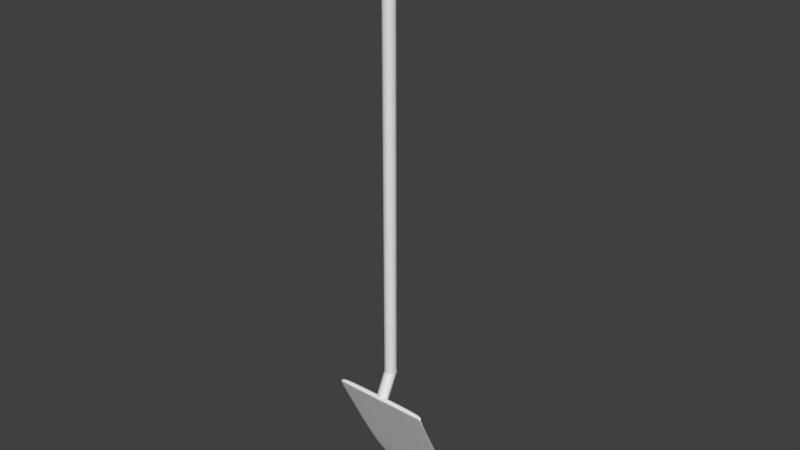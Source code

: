 # Source: shovel.blend  (saved by Blender 2.79.0; exported with 4.5.12 LTS)
import bpy
from mathutils import Matrix  # noqa: F401  (used for matrix-valued properties, if any)

bpy.ops.wm.read_factory_settings(use_empty=True)
scene = bpy.context.scene
scene.name = 'Scene'

# ---- collections
col_collection_1 = bpy.data.collections.new('Collection 1'); scene.collection.children.link(col_collection_1)

# ---- world
world_world = bpy.data.worlds.new('World'); scene.world = world_world
world_world.color = (0.05088, 0.05088, 0.05088)
world_world.use_sun_shadow = False
world_world.sun_shadow_jitter_overblur = 0.0
world_world.cycles.sampling_method = 'MANUAL'

# ---- meshes
me_cylinder_001 = bpy.data.meshes.new('Cylinder.001')
me_cylinder_001.from_pydata([(0.0, 0.2563, -1.313), (0.0, 0.947, 1.12), (0.1951, 0.2414, -1.309), (0.1951, 0.9288, 1.118), (0.3827, 0.1975, -1.295), (0.3827, 0.8749, 1.111), (0.5556, 0.1261, -1.273), (0.5556, 0.7874, 1.1), (0.7071, 0.03007, -1.243), (0.7071, 0.6696, 1.085), (0.8315, -0.08695, -1.207), (0.8315, 0.5261, 1.067), (0.9239, -0.2205, -1.166), (0.9239, 0.3624, 1.046), (0.9808, -0.3653, -1.121), (0.9808, 0.1847, 1.024), (1.0, -0.516, -1.075), (1.0, 8.661e-08, 1.0), (0.9808, -0.6666, -1.028), (0.9808, -0.1847, 0.9765), (0.9239, -0.8115, -0.9838), (0.9239, -0.3624, 0.9539), (0.8315, -0.945, -0.9426), (0.8315, -0.5261, 0.9331), (0.7071, -1.062, -0.9065), (0.7071, -0.6696, 0.9148), (0.5556, -1.158, -0.8768), (0.5556, -0.7874, 0.8998), (0.3827, -1.229, -0.8548), (0.3827, -0.8749, 0.8887), (0.1951, -1.273, -0.8413), (0.1951, -0.9288, 0.8818), (-3.258e-07, -1.288, -0.8367), (-3.258e-07, -0.947, 0.8795), (-0.1951, -1.273, -0.8413), (-0.1951, -0.9288, 0.8818), (-0.3827, -1.229, -0.8548), (-0.3827, -0.8749, 0.8887), (-0.5556, -1.158, -0.8768), (-0.5556, -0.7874, 0.8998), (-0.7071, -1.062, -0.9065), (-0.7071, -0.6696, 0.9148), (-0.8315, -0.945, -0.9426), (-0.8315, -0.5261, 0.9331), (-0.9239, -0.8115, -0.9838), (-0.9239, -0.3624, 0.9539), (-0.9808, -0.6666, -1.028), (-0.9808, -0.1847, 0.9765), (-1.0, -0.516, -1.075), (-1.0, 9.295e-07, 1.0), (-0.9808, -0.3653, -1.121), (-0.9808, 0.1847, 1.024), (-0.9239, -0.2205, -1.166), (-0.9239, 0.3624, 1.046), (-0.8315, -0.08695, -1.207), (-0.8315, 0.5261, 1.067), (-0.7071, 0.03008, -1.243), (-0.7071, 0.6696, 1.085), (-0.5556, 0.1261, -1.273), (-0.5556, 0.7874, 1.1), (-0.3827, 0.1975, -1.295), (-0.3827, 0.8749, 1.111), (-0.1951, 0.2414, -1.309), (-0.1951, 0.9288, 1.118)], [], [(0, 1, 3, 2), (2, 3, 5, 4), (4, 5, 7, 6), (6, 7, 9, 8), (8, 9, 11, 10), (10, 11, 13, 12), (12, 13, 15, 14), (14, 15, 17, 16), (16, 17, 19, 18), (18, 19, 21, 20), (20, 21, 23, 22), (22, 23, 25, 24), (24, 25, 27, 26), (26, 27, 29, 28), (28, 29, 31, 30), (30, 31, 33, 32), (32, 33, 35, 34), (34, 35, 37, 36), (36, 37, 39, 38), (38, 39, 41, 40), (40, 41, 43, 42), (42, 43, 45, 44), (44, 45, 47, 46), (46, 47, 49, 48), (48, 49, 51, 50), (50, 51, 53, 52), (52, 53, 55, 54), (54, 55, 57, 56), (56, 57, 59, 58), (58, 59, 61, 60), (3, 1, 63, 61, 59, 57, 55, 53, 51, 49, 47, 45, 43, 41, 39, 37, 35, 33, 31, 29, 27, 25, 23, 21, 19, 17, 15, 13, 11, 9, 7, 5), (60, 61, 63, 62), (62, 63, 1, 0), (0, 2, 4, 6, 8, 10, 12, 14, 16, 18, 20, 22, 24, 26, 28, 30, 32, 34, 36, 38, 40, 42, 44, 46, 48, 50, 52, 54, 56, 58, 60, 62)])
me_cylinder_001.use_remesh_preserve_volume = False
me_cylinder_001.use_remesh_preserve_attributes = False
me_cylinder_001.use_mirror_vertex_groups = False
me_cylinder_001.update()
me_cube_002 = bpy.data.meshes.new('Cube.002')
me_cube_002.from_pydata([(-0.7351, -0.71, 0.8675), (-0.7032, -0.7815, 0.9855), (-0.6615, 0.3264, 0.9843), (-0.7032, 0.375, 0.8459), (0.1875, 1.0, 0.8459), (0.1875, 0.875, 0.9855), (0.4974, 0.7639, 0.9843), (0.5157, 0.875, 0.8459), (0.7032, 0.375, 0.8459), (0.6615, 0.3264, 0.9843), (0.7032, -0.7815, 0.9855), (0.7351, -0.71, 0.8675), (0.7116, -2.817, 0.9286), (0.7032, -2.907, 0.9855), (0.6615, -5.313, 0.9843), (0.6615, -5.286, 0.9693), (0.1582, 0.2121, -0.9107), (0.4351, 0.0871, -0.9107), (0.3373, -0.8813, -1.07), (0.1231, -0.8119, -1.072), (-0.1875, 0.375, 0.9971), (-0.4974, 0.3264, 0.9945), (-0.5157, -0.7815, 0.9971), (-0.1875, -0.7815, 1.0), (-0.1817, -0.4131, -0.393), (-0.1875, -0.7085, 0.346), (-0.5241, -0.8935, 0.3674), (-0.4996, -0.6603, -0.3945), (0.6812, 0.2174, -0.3961), (0.7032, 0.375, 0.3459), (0.7116, -0.4695, 0.3676), (0.6812, -0.4581, -0.3958), (0.1817, 0.8424, -0.3961), (0.1875, 1.0, 0.3459), (0.5157, 0.875, 0.3459), (0.4996, 0.7174, -0.3961), (-0.6812, -0.4581, -0.3958), (-0.7116, -0.4695, 0.3676), (-0.7032, 0.375, 0.3459), (-0.6812, 0.2174, -0.3961), (-0.1875, -7.05, 0.9682), (-0.1875, -7.097, 0.9855), (-0.4974, -6.736, 0.9843), (-0.4974, -6.709, 0.9693), (-0.1875, -2.907, 1.0), (-0.5157, -2.907, 0.9971), (-0.4974, -5.313, 0.9945), (-0.1875, -5.471, 0.9971), (0.1875, -2.52, 0.8336), (0.5241, -2.675, 0.8568), (0.4974, -5.193, 0.9595), (0.1875, -5.238, 0.9574), (-0.7032, -2.907, 0.9855), (-0.7116, -2.817, 0.9286), (-0.6615, -5.286, 0.9693), (-0.6615, -5.313, 0.9843), (-0.5241, -2.675, 0.8568), (-0.1875, -2.52, 0.8336), (-0.1875, -5.238, 0.9574), (-0.4974, -5.193, 0.9595), (0.5157, -2.907, 0.9971), (0.1875, -2.907, 1.0), (0.1875, -5.471, 0.9971), (0.4974, -5.313, 0.9945), (0.4974, -6.709, 0.9693), (0.4974, -6.736, 0.9843), (0.1875, -7.097, 0.9855), (0.1875, -7.05, 0.9682), (-0.4996, 0.7174, -0.3961), (-0.5157, 0.875, 0.3459), (-0.1875, 1.0, 0.3459), (-0.1817, 0.8424, -0.3961), (0.4996, -0.6603, -0.3945), (0.5241, -0.8935, 0.3674), (0.1875, -0.7085, 0.346), (0.1817, -0.4131, -0.393), (0.4974, 0.3264, 0.9945), (0.1875, 0.375, 0.9971), (0.1875, -0.7815, 1.0), (0.5157, -0.7815, 0.9971), (-0.1582, -1.043, -0.9076), (-0.4351, -1.291, -0.9092), (-0.3373, -2.062, -1.068), (-0.1231, -1.91, -1.069), (-0.5157, 0.875, 0.8459), (-0.4974, 0.7639, 0.9843), (-0.1875, 0.875, 0.9855), (-0.1875, 1.0, 0.8459), (0.09962, -1.756, -1.098), (0.2845, -1.777, -1.092), (0.2845, -2.269, -1.091), (0.09962, -2.227, -1.096), (-0.2845, -1.777, -1.092), (-0.09962, -1.756, -1.098), (-0.09962, -2.227, -1.096), (-0.2845, -2.269, -1.091), (-0.4351, 0.0871, -0.9107), (-0.1582, 0.2121, -0.9107), (-0.1231, -0.8119, -1.072), (-0.3373, -0.8813, -1.07), (-0.5933, -1.088, -0.9104), (-0.5933, -0.4129, -0.9107), (-0.4486, -1.319, -1.07), (-0.4486, -1.885, -1.069), (0.5933, -0.4129, -0.9107), (0.5933, -1.088, -0.9104), (0.4486, -1.885, -1.069), (0.4486, -1.319, -1.07), (0.4351, -1.291, -0.9092), (0.1582, -1.043, -0.9076), (0.1231, -1.91, -1.069), (0.3373, -2.062, -1.068), (-0.7346, -0.7636, 0.9516), (-0.6928, -0.1138, 0.9852), (-0.6928, 0.3628, 0.9459), (-0.7346, -0.08374, 0.8513), (0.1875, 0.9688, 0.9462), (0.3588, 0.8472, 0.9852), (0.5111, 0.8472, 0.9459), (0.3633, 0.9688, 0.8459), (0.6928, 0.3628, 0.9459), (0.6928, -0.1138, 0.9852), (0.7346, -0.7636, 0.9516), (0.7346, -0.08374, 0.8513), (0.7287, -2.885, 0.9669), (0.6928, -4.181, 0.9852), (0.6824, -5.385, 0.9768), (0.6949, -4.133, 0.9586), (0.3065, 0.1808, -0.9107), (0.3865, -0.3914, -1.021), (0.2381, -0.8339, -1.071), (0.1406, -0.2803, -1.022), (-0.3588, 0.3628, 0.9964), (-0.5111, -0.1138, 0.9964), (-0.3633, -0.7815, 0.9993), (-0.1875, -0.1016, 0.9993), (-0.1861, -0.4081, -0.02181), (-0.3654, -0.8245, 0.351), (-0.5138, -0.6398, -0.01763), (-0.352, -0.5493, -0.3937), (0.6977, 0.3356, -0.02416), (0.7287, -0.02362, 0.3514), (0.6998, -0.3822, -0.0185), (0.7039, -0.139, -0.396), (0.1861, 0.9606, -0.02416), (0.3633, 0.9688, 0.3459), (0.5116, 0.8356, -0.02416), (0.352, 0.8112, -0.3961), (-0.6998, -0.3822, -0.0185), (-0.7287, -0.02362, 0.3514), (-0.6977, 0.3356, -0.02416), (-0.7039, -0.139, -0.396), (-0.1875, -7.289, 0.9768), (-0.3588, -7.007, 0.9852), (-0.5066, -6.91, 0.9768), (-0.3588, -6.97, 0.9685), (-0.3633, -2.907, 0.9993), (-0.5111, -4.181, 0.9964), (-0.3588, -5.432, 0.9964), (-0.1875, -4.22, 0.9993), (0.3654, -2.61, 0.8392), (0.5132, -4.0, 0.9327), (0.3588, -5.25, 0.9578), (0.1875, -3.879, 0.9253), (-0.7287, -2.885, 0.9669), (-0.6949, -4.133, 0.9586), (-0.6824, -5.385, 0.9768), (-0.6928, -4.181, 0.9852), (-0.3654, -2.61, 0.8392), (-0.1875, -3.879, 0.9253), (-0.3588, -5.25, 0.9578), (-0.5132, -4.0, 0.9327), (0.3633, -2.907, 0.9993), (0.1875, -4.22, 0.9993), (0.3588, -5.432, 0.9964), (0.5111, -4.181, 0.9964), (0.5066, -6.91, 0.9768), (0.3588, -7.007, 0.9852), (0.1875, -7.289, 0.9768), (0.3588, -6.97, 0.9685), (-0.5116, 0.8356, -0.02416), (-0.3633, 0.9688, 0.3459), (-0.1861, 0.9606, -0.02416), (-0.352, 0.8112, -0.3961), (0.5138, -0.6398, -0.01763), (0.3654, -0.8245, 0.351), (0.1861, -0.4081, -0.02181), (0.352, -0.5493, -0.3937), (0.3588, 0.3628, 0.9964), (0.1875, -0.1016, 0.9993), (0.3633, -0.7815, 0.9993), (0.5111, -0.1138, 0.9964), (-0.3065, -1.18, -0.9083), (-0.3865, -1.72, -1.02), (-0.2381, -2.018, -1.069), (-0.1406, -1.497, -1.019), (-0.5111, 0.8472, 0.9459), (-0.3588, 0.8472, 0.9852), (-0.1875, 0.9688, 0.9462), (-0.3633, 0.9688, 0.8459), (0.1957, -1.785, -1.096), (0.2829, -2.1, -1.095), (0.1957, -2.289, -1.095), (0.09669, -2.07, -1.1), (-0.1957, -1.785, -1.096), (-0.09669, -2.07, -1.1), (-0.1957, -2.289, -1.095), (-0.2829, -2.1, -1.095), (-0.3065, 0.1808, -0.9107), (-0.1406, -0.2803, -1.022), (-0.2381, -0.8339, -1.071), (-0.3865, -0.3914, -1.021), (-0.6131, -0.7693, -0.9107), (-0.5242, -0.8758, -1.021), (-0.4587, -1.649, -1.071), (-0.5242, -1.524, -1.021), (0.6131, -0.7693, -0.9107), (0.5242, -1.524, -1.021), (0.4587, -1.649, -1.071), (0.5242, -0.8758, -1.021), (0.3065, -1.18, -0.9083), (0.1406, -1.497, -1.019), (0.2381, -2.018, -1.069), (0.3865, -1.72, -1.02), (-0.6482, -0.01895, -0.7112), (-0.6482, -0.6945, -0.7109), (-0.7217, -1.592, 0.8935), (-0.7032, -1.704, 0.9855), (-0.6329, -0.7815, 0.9927), (-0.5997, 0.3021, 0.9907), (-0.6329, 0.6875, 0.3459), (-0.6131, 0.5299, -0.3961), (-0.1729, 0.606, -0.7112), (-0.4754, 0.481, -0.7112), (0.1875, 0.6875, 0.9927), (0.4883, 0.599, 0.9907), (0.6329, 0.6875, 0.3459), (0.6131, 0.5299, -0.3961), (0.6482, -0.6945, -0.7109), (0.6482, -0.01895, -0.7112), (0.5997, 0.3021, 0.9907), (0.6329, -0.7815, 0.9927), (0.6455, -0.8103, 0.3784), (0.6131, -0.659, -0.3953), (0.1729, -0.6494, -0.7081), (0.4754, -0.8967, -0.7096), (-0.1875, -1.704, 1.0), (-0.5157, -1.704, 0.9971), (-0.6131, -0.659, -0.3953), (-0.6455, -0.8103, 0.3784), (-0.5997, 0.599, 0.9838), (-0.6329, 0.6875, 0.8459), (0.5997, 0.599, 0.9838), (0.6329, 0.6875, 0.8459), (0.7032, -1.704, 0.9855), (0.7217, -1.592, 0.8935), (-0.1875, -1.388, 0.6509), (-0.5283, -1.534, 0.6842), (0.7032, 0.375, 0.6555), (0.7217, -0.6141, 0.6879), (0.1875, 1.0, 0.6555), (0.5157, 0.875, 0.6555), (-0.7217, -0.6141, 0.6879), (-0.7032, 0.375, 0.6555), (-0.5997, -6.178, 0.9698), (-0.5997, -6.199, 0.9838), (-0.1875, -6.487, 0.9927), (-0.4883, -6.199, 0.9907), (0.5997, -6.199, 0.9838), (0.5997, -6.178, 0.9698), (-0.1875, -6.371, 0.9613), (-0.4883, -6.136, 0.9631), (0.6329, -2.907, 0.9927), (0.5997, -5.234, 0.9907), (0.5997, -5.17, 0.9631), (0.6455, -2.737, 0.8866), (-0.6329, -2.907, 0.9927), (-0.5997, -5.234, 0.9907), (-0.5997, -5.17, 0.9631), (-0.6455, -2.737, 0.8866), (0.4754, 0.481, -0.7112), (0.1729, 0.606, -0.7112), (-0.4883, 0.599, 0.9907), (-0.1875, 0.6875, 0.9927), (-0.4754, -0.8967, -0.7096), (-0.1729, -0.6494, -0.7081), (0.5157, -1.704, 0.9971), (0.1875, -1.704, 1.0), (0.5283, -1.534, 0.6842), (0.1875, -1.388, 0.6509), (-0.5157, 0.875, 0.6555), (-0.1875, 1.0, 0.6555), (0.4883, -6.199, 0.9907), (0.1875, -6.487, 0.9927), (0.4883, -6.136, 0.9631), (0.1875, -6.371, 0.9613), (0.0, -2.469, 0.8338), (0.0, -5.215, 0.9575), (0.0, -2.907, 1.0), (0.0, -5.471, 0.9971), (0.0, -7.097, 0.9855), (0.0, -7.046, 0.9683), (0.0, 1.0, 0.3459), (0.0, 0.8424, -0.3961), (0.0, -0.6387, 0.3463), (0.0, -0.3386, -0.3927), (0.0, 0.375, 0.9971), (0.0, -0.7815, 1.0), (-0.534, -1.289, -0.91), (-0.4107, -2.023, -1.068), (0.0, 0.875, 0.9855), (0.0, 1.0, 0.8459), (-0.3682, -1.65, -1.084), (-0.3682, -2.143, -1.083), (-0.1084, -1.324, -1.088), (-0.2993, -1.353, -1.084), (0.3682, -2.143, -1.083), (0.3682, -1.65, -1.084), (0.1084, -2.187, -1.086), (0.2993, -2.263, -1.083), (0.2993, -1.353, -1.084), (0.1084, -1.324, -1.088), (-0.2993, -2.263, -1.083), (-0.1084, -2.187, -1.086), (-1.863e-09, -1.733, -1.097), (1.863e-09, -2.176, -1.096), (0.0, -1.841, -1.069), (0.0, -0.9689, -0.9073), (0.534, -0.1004, -0.9107), (0.4107, -1.021, -1.068), (0.0, -0.8072, -1.072), (0.0, 0.2121, -0.9107), (-0.4107, -1.021, -1.068), (-0.534, -0.1004, -0.9107), (0.534, -1.289, -0.91), (0.4107, -2.023, -1.068), (-0.726, -0.1002, 0.9475), (0.3622, 0.9384, 0.9462), (0.726, -0.1002, 0.9475), (0.7161, -4.189, 0.9743), (0.2724, -0.3092, -1.022), (-0.3622, -0.1047, 0.9986), (-0.361, -0.5393, -0.02107), (0.7215, -0.03134, -0.02275), (0.3605, 0.9294, -0.02416), (-0.7215, -0.03134, -0.02275), (-0.361, -7.195, 0.9768), (-0.3622, -4.211, 0.9986), (0.3627, -3.947, 0.927), (-0.7161, -4.189, 0.9743), (-0.3627, -3.947, 0.927), (0.3622, -4.211, 0.9986), (0.361, -7.195, 0.9768), (-0.3605, 0.9294, -0.02416), (0.361, -0.5393, -0.02107), (0.3622, -0.1047, 0.9986), (-0.2724, -1.626, -1.019), (-0.3622, 0.9384, 0.9462), (0.1916, -2.115, -1.099), (-0.1916, -2.115, -1.099), (-0.2724, -0.3092, -1.022), (-0.5404, -1.226, -1.022), (0.5404, -1.226, -1.022), (0.2724, -1.626, -1.019), (-0.6699, -0.3753, -0.7111), (-0.7313, -1.676, 0.9581), (-0.6246, -0.1198, 0.9922), (-0.6279, 0.6481, -0.02416), (-0.3349, 0.5748, -0.7112), (0.3565, 0.6654, 0.9922), (0.6279, 0.6481, -0.02416), (0.6699, -0.3753, -0.7111), (0.6246, -0.1198, 0.9922), (0.6311, -0.618, -0.01545), (0.3349, -0.7857, -0.7088), (-0.3633, -1.704, 0.9993), (-0.6311, -0.618, -0.01545), (-0.6246, 0.6654, 0.9458), (0.6246, 0.6654, 0.9458), (0.7313, -1.676, 0.9581), (-0.3665, -1.487, 0.659), (0.7313, -0.05977, 0.6636), (0.3633, 0.9688, 0.6555), (-0.7313, -0.05977, 0.6636), (-0.6163, -6.338, 0.9768), (-0.3565, -6.415, 0.9922), (0.6163, -6.338, 0.9768), (-0.3565, -6.324, 0.9617), (0.6246, -4.161, 0.9922), (0.6277, -4.056, 0.943), (-0.6246, -4.161, 0.9922), (-0.6277, -4.056, 0.943), (0.3349, 0.5748, -0.7112), (-0.3565, 0.6654, 0.9922), (-0.3349, -0.7857, -0.7088), (0.3633, -1.704, 0.9993), (0.3665, -1.487, 0.659), (-0.3633, 0.9688, 0.6555), (0.3565, -6.415, 0.9922), (0.3565, -6.324, 0.9617), (0.0, -3.842, 0.9254), (0.0, -4.22, 0.9993), (0.0, -7.287, 0.9768), (0.0, 0.9606, -0.02416), (0.0, -0.3348, -0.0215), (0.0, -0.1016, 0.9993), (-0.4735, -1.709, -1.02), (0.0, 0.9688, 0.9462), (-0.3716, -1.965, -1.086), (-0.2103, -1.343, -1.087), (0.3716, -1.965, -1.086), (0.2103, -2.268, -1.085), (0.2103, -1.343, -1.087), (-0.2103, -2.268, -1.085), (5.821e-10, -2.033, -1.1), (0.0, -1.423, -1.019), (0.4735, -0.5669, -1.021), (1.164e-10, -0.2791, -1.022), (-0.4735, -0.5669, -1.021), (0.4735, -1.709, -1.02), (-0.5834, -0.8953, -0.7104), (-0.6329, -1.704, 0.9927), (-0.5834, 0.2935, -0.7112), (-0.566, 0.5093, 0.9886), (0.5834, -0.8953, -0.7104), (0.6329, -1.704, 0.9927), (0.5834, 0.2935, -0.7112), (0.566, 0.5093, 0.9886), (-0.6698, -1.374, 0.7499), (-0.6329, 0.6875, 0.6555), (0.6329, 0.6875, 0.6555), (0.6698, -1.374, 0.7499), (-0.566, -5.861, 0.9651), (-0.566, -5.908, 0.9886), (0.566, -5.908, 0.9886), (0.566, -5.861, 0.9651), (0.0, 0.606, -0.7112), (0.0, 0.6875, 0.9927), (0.0, -0.575, -0.7077), (0.0, -1.704, 1.0), (0.0, -1.325, 0.6512), (0.0, 1.0, 0.6555), (0.0, -6.487, 0.9927), (0.0, -6.359, 0.9613), (-0.3603, -1.347, -1.079), (-0.3603, -2.166, -1.078), (0.0, -1.312, -1.088), (0.3603, -2.166, -1.078), (0.3603, -1.347, -1.079), (1.397e-09, -2.124, -1.086)], [], [(0, 112, 336, 115), (0, 115, 383, 262), (0, 262, 428, 226), (0, 226, 365, 112), (1, 113, 336, 112), (1, 112, 365, 227), (1, 227, 421, 228), (1, 228, 366, 113), (2, 114, 336, 113), (2, 113, 366, 229), (2, 229, 423, 250), (2, 250, 377, 114), (3, 115, 336, 114), (3, 114, 377, 251), (3, 251, 429, 263), (3, 263, 383, 115), (4, 116, 337, 119), (4, 119, 382, 260), (4, 260, 441, 311), (4, 311, 407, 116), (5, 117, 337, 116), (5, 116, 407, 310), (5, 310, 437, 234), (5, 234, 369, 117), (6, 118, 337, 117), (6, 117, 369, 235), (6, 235, 427, 252), (6, 252, 378, 118), (7, 119, 337, 118), (7, 118, 378, 253), (7, 253, 430, 261), (7, 261, 382, 119), (8, 120, 338, 123), (8, 123, 381, 258), (8, 258, 430, 253), (8, 253, 378, 120), (9, 121, 338, 120), (9, 120, 378, 252), (9, 252, 427, 240), (9, 240, 372, 121), (10, 122, 338, 121), (10, 121, 372, 241), (10, 241, 425, 254), (10, 254, 379, 122), (11, 123, 338, 122), (11, 122, 379, 255), (11, 255, 431, 259), (11, 259, 381, 123), (12, 124, 339, 127), (12, 127, 389, 275), (12, 275, 431, 255), (12, 255, 379, 124), (13, 125, 339, 124), (13, 124, 379, 254), (13, 254, 425, 272), (13, 272, 388, 125), (14, 126, 339, 125), (14, 125, 388, 273), (14, 273, 434, 268), (14, 268, 386, 126), (15, 127, 339, 126), (15, 126, 386, 269), (15, 269, 435, 274), (15, 274, 389, 127), (16, 128, 340, 131), (16, 131, 417, 331), (16, 331, 436, 281), (16, 281, 392, 128), (17, 129, 340, 128), (17, 128, 392, 280), (17, 280, 426, 328), (17, 328, 416, 129), (18, 130, 340, 129), (18, 129, 416, 329), (18, 329, 448, 320), (18, 320, 412, 130), (19, 131, 340, 130), (19, 130, 412, 321), (19, 321, 446, 330), (19, 330, 417, 131), (20, 132, 341, 135), (20, 135, 405, 306), (20, 306, 437, 283), (20, 283, 393, 132), (21, 133, 341, 132), (21, 132, 393, 282), (21, 282, 423, 229), (21, 229, 366, 133), (22, 134, 341, 133), (22, 133, 366, 228), (22, 228, 421, 247), (22, 247, 375, 134), (23, 135, 341, 134), (23, 134, 375, 246), (23, 246, 439, 307), (23, 307, 405, 135), (24, 136, 342, 139), (24, 139, 394, 285), (24, 285, 438, 305), (24, 305, 404, 136), (25, 137, 342, 136), (25, 136, 404, 304), (25, 304, 440, 256), (25, 256, 380, 137), (26, 138, 342, 137), (26, 137, 380, 257), (26, 257, 428, 249), (26, 249, 376, 138), (27, 139, 342, 138), (27, 138, 376, 248), (27, 248, 420, 284), (27, 284, 394, 139), (28, 140, 343, 143), (28, 143, 371, 239), (28, 239, 426, 237), (28, 237, 370, 140), (29, 141, 343, 140), (29, 140, 370, 236), (29, 236, 430, 258), (29, 258, 381, 141), (30, 142, 343, 141), (30, 141, 381, 259), (30, 259, 431, 242), (30, 242, 373, 142), (31, 143, 343, 142), (31, 142, 373, 243), (31, 243, 424, 238), (31, 238, 371, 143), (32, 144, 344, 147), (32, 147, 392, 281), (32, 281, 436, 303), (32, 303, 403, 144), (33, 145, 344, 144), (33, 144, 403, 302), (33, 302, 441, 260), (33, 260, 382, 145), (34, 146, 344, 145), (34, 145, 382, 261), (34, 261, 430, 236), (34, 236, 370, 146), (35, 147, 344, 146), (35, 146, 370, 237), (35, 237, 426, 280), (35, 280, 392, 147), (36, 148, 345, 151), (36, 151, 364, 225), (36, 225, 420, 248), (36, 248, 376, 148), (37, 149, 345, 148), (37, 148, 376, 249), (37, 249, 428, 262), (37, 262, 383, 149), (38, 150, 345, 149), (38, 149, 383, 263), (38, 263, 429, 230), (38, 230, 367, 150), (39, 151, 345, 150), (39, 150, 367, 231), (39, 231, 422, 224), (39, 224, 364, 151), (40, 152, 346, 155), (40, 155, 387, 270), (40, 270, 443, 301), (40, 301, 402, 152), (41, 153, 346, 152), (41, 152, 402, 300), (41, 300, 442, 266), (41, 266, 385, 153), (42, 154, 346, 153), (42, 153, 385, 267), (42, 267, 433, 265), (42, 265, 384, 154), (43, 155, 346, 154), (43, 154, 384, 264), (43, 264, 432, 271), (43, 271, 387, 155), (44, 156, 347, 159), (44, 159, 401, 298), (44, 298, 439, 246), (44, 246, 375, 156), (45, 157, 347, 156), (45, 156, 375, 247), (45, 247, 421, 276), (45, 276, 390, 157), (46, 158, 347, 157), (46, 157, 390, 277), (46, 277, 433, 267), (46, 267, 385, 158), (47, 159, 347, 158), (47, 158, 385, 266), (47, 266, 442, 299), (47, 299, 401, 159), (48, 160, 348, 163), (48, 163, 400, 296), (48, 296, 440, 289), (48, 289, 396, 160), (49, 161, 348, 160), (49, 160, 396, 288), (49, 288, 431, 275), (49, 275, 389, 161), (50, 162, 348, 161), (50, 161, 389, 274), (50, 274, 435, 294), (50, 294, 399, 162), (51, 163, 348, 162), (51, 162, 399, 295), (51, 295, 443, 297), (51, 297, 400, 163), (52, 164, 349, 167), (52, 167, 390, 276), (52, 276, 421, 227), (52, 227, 365, 164), (53, 165, 349, 164), (53, 164, 365, 226), (53, 226, 428, 279), (53, 279, 391, 165), (54, 166, 349, 165), (54, 165, 391, 278), (54, 278, 432, 264), (54, 264, 384, 166), (55, 167, 349, 166), (55, 166, 384, 265), (55, 265, 433, 277), (55, 277, 390, 167), (56, 168, 350, 171), (56, 171, 391, 279), (56, 279, 428, 257), (56, 257, 380, 168), (57, 169, 350, 168), (57, 168, 380, 256), (57, 256, 440, 296), (57, 296, 400, 169), (58, 170, 350, 169), (58, 169, 400, 297), (58, 297, 443, 270), (58, 270, 387, 170), (59, 171, 350, 170), (59, 170, 387, 271), (59, 271, 432, 278), (59, 278, 391, 171), (60, 172, 351, 175), (60, 175, 388, 272), (60, 272, 425, 286), (60, 286, 395, 172), (61, 173, 351, 172), (61, 172, 395, 287), (61, 287, 439, 298), (61, 298, 401, 173), (62, 174, 351, 173), (62, 173, 401, 299), (62, 299, 442, 293), (62, 293, 398, 174), (63, 175, 351, 174), (63, 174, 398, 292), (63, 292, 434, 273), (63, 273, 388, 175), (64, 176, 352, 179), (64, 179, 399, 294), (64, 294, 435, 269), (64, 269, 386, 176), (65, 177, 352, 176), (65, 176, 386, 268), (65, 268, 434, 292), (65, 292, 398, 177), (66, 178, 352, 177), (66, 177, 398, 293), (66, 293, 442, 300), (66, 300, 402, 178), (67, 179, 352, 178), (67, 178, 402, 301), (67, 301, 443, 295), (67, 295, 399, 179), (68, 180, 353, 183), (68, 183, 368, 233), (68, 233, 422, 231), (68, 231, 367, 180), (69, 181, 353, 180), (69, 180, 367, 230), (69, 230, 429, 290), (69, 290, 397, 181), (70, 182, 353, 181), (70, 181, 397, 291), (70, 291, 441, 302), (70, 302, 403, 182), (71, 183, 353, 182), (71, 182, 403, 303), (71, 303, 436, 232), (71, 232, 368, 183), (72, 184, 354, 187), (72, 187, 374, 245), (72, 245, 424, 243), (72, 243, 373, 184), (73, 185, 354, 184), (73, 184, 373, 242), (73, 242, 431, 288), (73, 288, 396, 185), (74, 186, 354, 185), (74, 185, 396, 289), (74, 289, 440, 304), (74, 304, 404, 186), (75, 187, 354, 186), (75, 186, 404, 305), (75, 305, 438, 244), (75, 244, 374, 187), (76, 188, 355, 191), (76, 191, 372, 240), (76, 240, 427, 235), (76, 235, 369, 188), (77, 189, 355, 188), (77, 188, 369, 234), (77, 234, 437, 306), (77, 306, 405, 189), (78, 190, 355, 189), (78, 189, 405, 307), (78, 307, 439, 287), (78, 287, 395, 190), (79, 191, 355, 190), (79, 190, 395, 286), (79, 286, 425, 241), (79, 241, 372, 191), (80, 192, 356, 195), (80, 195, 415, 327), (80, 327, 438, 285), (80, 285, 394, 192), (81, 193, 356, 192), (81, 192, 394, 284), (81, 284, 420, 308), (81, 308, 406, 193), (82, 194, 356, 193), (82, 193, 406, 309), (82, 309, 445, 322), (82, 322, 413, 194), (83, 195, 356, 194), (83, 194, 413, 323), (83, 323, 449, 326), (83, 326, 415, 195), (84, 196, 357, 199), (84, 199, 397, 290), (84, 290, 429, 251), (84, 251, 377, 196), (85, 197, 357, 196), (85, 196, 377, 250), (85, 250, 423, 282), (85, 282, 393, 197), (86, 198, 357, 197), (86, 197, 393, 283), (86, 283, 437, 310), (86, 310, 407, 198), (87, 199, 357, 198), (87, 198, 407, 311), (87, 311, 441, 291), (87, 291, 397, 199), (88, 200, 358, 203), (88, 203, 414, 324), (88, 324, 446, 321), (88, 321, 412, 200), (89, 201, 358, 200), (89, 200, 412, 320), (89, 320, 448, 317), (89, 317, 410, 201), (90, 202, 358, 201), (90, 201, 410, 316), (90, 316, 447, 319), (90, 319, 411, 202), (91, 203, 358, 202), (91, 202, 411, 318), (91, 318, 449, 325), (91, 325, 414, 203), (92, 204, 359, 207), (92, 207, 408, 312), (92, 312, 444, 315), (92, 315, 409, 204), (93, 205, 359, 204), (93, 204, 409, 314), (93, 314, 446, 324), (93, 324, 414, 205), (94, 206, 359, 205), (94, 205, 414, 325), (94, 325, 449, 323), (94, 323, 413, 206), (95, 207, 359, 206), (95, 206, 413, 322), (95, 322, 445, 313), (95, 313, 408, 207), (96, 208, 360, 211), (96, 211, 418, 333), (96, 333, 422, 233), (96, 233, 368, 208), (97, 209, 360, 208), (97, 208, 368, 232), (97, 232, 436, 331), (97, 331, 417, 209), (98, 210, 360, 209), (98, 209, 417, 330), (98, 330, 446, 314), (98, 314, 409, 210), (99, 211, 360, 210), (99, 210, 409, 315), (99, 315, 444, 332), (99, 332, 418, 211), (100, 212, 361, 215), (100, 215, 406, 308), (100, 308, 420, 225), (100, 225, 364, 212), (101, 213, 361, 212), (101, 212, 364, 224), (101, 224, 422, 333), (101, 333, 418, 213), (102, 214, 361, 213), (102, 213, 418, 332), (102, 332, 444, 312), (102, 312, 408, 214), (103, 215, 361, 214), (103, 214, 408, 313), (103, 313, 445, 309), (103, 309, 406, 215), (104, 216, 362, 219), (104, 219, 416, 328), (104, 328, 426, 239), (104, 239, 371, 216), (105, 217, 362, 216), (105, 216, 371, 238), (105, 238, 424, 334), (105, 334, 419, 217), (106, 218, 362, 217), (106, 217, 419, 335), (106, 335, 447, 316), (106, 316, 410, 218), (107, 219, 362, 218), (107, 218, 410, 317), (107, 317, 448, 329), (107, 329, 416, 219), (108, 220, 363, 223), (108, 223, 419, 334), (108, 334, 424, 245), (108, 245, 374, 220), (109, 221, 363, 220), (109, 220, 374, 244), (109, 244, 438, 327), (109, 327, 415, 221), (110, 222, 363, 221), (110, 221, 415, 326), (110, 326, 449, 318), (110, 318, 411, 222), (111, 223, 363, 222), (111, 222, 411, 319), (111, 319, 447, 335), (111, 335, 419, 223)])
_uv = me_cube_002.uv_layers.new(name='UVMap')
_uv.uv.foreach_set('vector', [0.0, 0.0, 0.0, 0.0, 0.0, 0.0, 0.0, 0.0, 0.0, 0.0, 0.0, 0.0, 0.0, 0.0, 0.0, 0.0, 0.0, 0.0, 0.0, 0.0, 0.0, 0.0, 0.0, 0.0, 0.0, 0.0, 0.0, 0.0, 0.0, 0.0, 0.0, 0.0, 0.0, 0.0, 0.0, 0.0, 0.0, 0.0, 0.0, 0.0, 0.0, 0.0, 0.0, 0.0, 0.0, 0.0, 0.0, 0.0, 0.0, 0.0, 0.0, 0.0, 0.0, 0.0, 0.0, 0.0, 0.0, 0.0, 0.0, 0.0, 0.0, 0.0, 0.0, 0.0, 0.0, 0.0, 0.0, 0.0, 0.0, 0.0, 0.0, 0.0, 0.0, 0.0, 0.0, 0.0, 0.0, 0.0, 0.0, 0.0, 0.0, 0.0, 0.0, 0.0, 0.0, 0.0, 0.0, 0.0, 0.0, 0.0, 0.0, 0.0, 0.0, 0.0, 0.0, 0.0, 0.0, 0.0, 0.0, 0.0, 0.0, 0.0, 0.0, 0.0, 0.0, 0.0, 0.0, 0.0, 0.0, 0.0, 0.0, 0.0, 0.0, 0.0, 0.0, 0.0, 0.0, 0.0, 0.0, 0.0, 0.0, 0.0, 0.0, 0.0, 0.0, 0.0, 0.0, 0.0, 0.0, 0.0, 0.0, 0.0, 0.0, 0.0, 0.0, 0.0, 0.0, 0.0, 0.0, 0.0, 0.0, 0.0, 0.0, 0.0, 0.0, 0.0, 0.0, 0.0, 0.0, 0.0, 0.0, 0.0, 0.0, 0.0, 0.0, 0.0, 0.0, 0.0, 0.0, 0.0, 0.0, 0.0, 0.0, 0.0, 0.0, 0.0, 0.0, 0.0, 0.0, 0.0, 0.0, 0.0, 0.0, 0.0, 0.0, 0.0, 0.0, 0.0, 0.0, 0.0, 0.0, 0.0, 0.0, 0.0, 0.0, 0.0, 0.0, 0.0, 0.0, 0.0, 0.0, 0.0, 0.0, 0.0, 0.0, 0.0, 0.0, 0.0, 0.0, 0.0, 0.0, 0.0, 0.0, 0.0, 0.0, 0.0, 0.0, 0.0, 0.0, 0.0, 0.0, 0.0, 0.0, 0.0, 0.0, 0.0, 0.0, 0.0, 0.0, 0.0, 0.0, 0.0, 0.0, 0.0, 0.0, 0.0, 0.0, 0.0, 0.0, 0.0, 0.0, 0.0, 0.0, 0.0, 0.0, 0.0, 0.0, 0.0, 0.0, 0.0, 0.0, 0.0, 0.0, 0.0, 0.0, 0.0, 0.0, 0.0, 0.0, 0.0, 0.0, 0.0, 0.0, 0.0, 0.0, 0.0, 0.0, 0.0, 0.0, 0.0, 0.0, 0.0, 0.0, 0.0, 0.0, 0.0, 0.0, 0.0, 0.0, 0.0, 0.0, 0.0, 0.0, 0.0, 0.0, 0.0, 0.0, 0.0, 0.0, 0.0, 0.0, 0.0, 0.0, 0.0, 0.0, 0.0, 0.0, 0.0, 0.0, 0.0, 0.0, 0.0, 0.0, 0.0, 0.0, 0.0, 0.0, 0.0, 0.0, 0.0, 0.0, 0.0, 0.0, 0.0, 0.0, 0.0, 0.0, 0.0, 0.0, 0.0, 0.0, 0.0, 0.0, 0.0, 0.0, 0.0, 0.0, 0.0, 0.0, 0.0, 0.0, 0.0, 0.0, 0.0, 0.0, 0.0, 0.0, 0.0, 0.0, 0.0, 0.0, 0.0, 0.0, 0.0, 0.0, 0.0, 0.0, 0.0, 0.0, 0.0, 0.0, 0.0, 0.0, 0.0, 0.0, 0.0, 0.0, 0.0, 0.0, 0.0, 0.0, 0.0, 0.0, 0.0, 0.0, 0.0, 0.0, 0.0, 0.0, 0.0, 0.0, 0.0, 0.0, 0.0, 0.0, 0.0, 0.0, 0.0, 0.0, 0.0, 0.0, 0.0, 0.0, 0.0, 0.0, 0.0, 0.0, 0.0, 0.0, 0.0, 0.0, 0.0, 0.0, 0.0, 0.0, 0.0, 0.0, 0.0, 0.0, 0.0, 0.0, 0.0, 0.0, 0.0, 0.0, 0.0, 0.0, 0.0, 0.0, 0.0, 0.0, 0.0, 0.0, 0.0, 0.0, 0.0, 0.0, 0.0, 0.0, 0.0, 0.0, 0.0, 0.0, 0.0, 0.0, 0.0, 0.0, 0.0, 0.0, 0.0, 0.0, 0.0, 0.0, 0.0, 0.0, 0.0, 0.0, 0.0, 0.0, 0.0, 0.0, 0.0, 0.0, 0.0, 0.0, 0.0, 0.0, 0.0, 0.0, 0.0, 0.0, 0.0, 0.0, 0.0, 0.0, 0.0, 0.0, 0.0, 0.0, 0.0, 0.0, 0.0, 0.0, 0.0, 0.0, 0.0, 0.0, 0.0, 0.0, 0.0, 0.0, 0.0, 0.0, 0.0, 0.0, 0.0, 0.0, 0.0, 0.0, 0.0, 0.0, 0.0, 0.0, 0.0, 0.0, 0.0, 0.0, 0.0, 0.0, 0.0, 0.0, 0.0, 0.0, 0.0, 0.0, 0.0, 0.0, 0.0, 0.0, 0.0, 0.0, 0.0, 0.0, 0.0, 0.0, 0.0, 0.0, 0.0, 0.0, 0.0, 0.0, 0.0, 0.0, 0.0, 0.0, 0.0, 0.0, 0.0, 0.0, 0.0, 0.0, 0.0, 0.0, 0.0, 0.0, 0.0, 0.0, 0.0, 0.0, 0.0, 0.0, 0.0, 0.0, 0.0, 0.0, 0.0, 0.0, 0.0, 0.0, 0.0, 0.0, 0.0, 0.0, 0.0, 0.0, 0.0, 0.0, 0.0, 0.0, 0.0, 0.0, 0.0, 0.0, 0.0, 0.0, 0.0, 0.0, 0.0, 0.0, 0.0, 0.0, 0.0, 0.0, 0.0, 0.0, 0.0, 0.0, 0.0, 0.0, 0.0, 0.0, 0.0, 0.0, 0.0, 0.0, 0.0, 0.0, 0.0, 0.0, 0.0, 0.0, 0.0, 0.0, 0.0, 0.0, 0.0, 0.0, 0.0, 0.0, 0.0, 0.0, 0.0, 0.0, 0.0, 0.0, 0.0, 0.0, 0.0, 0.0, 0.0, 0.0, 0.0, 0.0, 0.0, 0.0, 0.0, 0.0, 0.0, 0.0, 0.0, 0.0, 0.0, 0.0, 0.0, 0.0, 0.0, 0.0, 0.0, 0.0, 0.0, 0.0, 0.0, 0.0, 0.0, 0.0, 0.0, 0.0, 0.0, 0.0, 0.0, 0.0, 0.0, 0.0, 0.0, 0.0, 0.0, 0.0, 0.0, 0.0, 0.0, 0.0, 0.0, 0.0, 0.0, 0.0, 0.0, 0.0, 0.0, 0.0, 0.0, 0.0, 0.0, 0.0, 0.0, 0.0, 0.0, 0.0, 0.0, 0.0, 0.0, 0.0, 0.0, 0.0, 0.0, 0.0, 0.0, 0.0, 0.0, 0.0, 0.0, 0.0, 0.0, 0.0, 0.0, 0.0, 0.0, 0.0, 0.0, 0.0, 0.0, 0.0, 0.0, 0.0, 0.0, 0.0, 0.0, 0.0, 0.0, 0.0, 0.0, 0.0, 0.0, 0.0, 0.0, 0.0, 0.0, 0.0, 0.0, 0.0, 0.0, 0.0, 0.0, 0.0, 0.0, 0.0, 0.0, 0.0, 0.0, 0.0, 0.0, 0.0, 0.0, 0.0, 0.0, 0.0, 0.0, 0.0, 0.0, 0.0, 0.0, 0.0, 0.0, 0.0, 0.0, 0.0, 0.0, 0.0, 0.0, 0.0, 0.0, 0.0, 0.0, 0.0, 0.0, 0.0, 0.0, 0.0, 0.0, 0.0, 0.0, 0.0, 0.0, 0.0, 0.0, 0.0, 0.0, 0.0, 0.0, 0.0, 0.0, 0.0, 0.0, 0.0, 0.0, 0.0, 0.0, 0.0, 0.0, 0.0, 0.0, 0.0, 0.0, 0.0, 0.0, 0.0, 0.0, 0.0, 0.0, 0.0, 0.0, 0.0, 0.0, 0.0, 0.0, 0.0, 0.0, 0.0, 0.0, 0.0, 0.0, 0.0, 0.0, 0.0, 0.0, 0.0, 0.0, 0.0, 0.0, 0.0, 0.0, 0.0, 0.0, 0.0, 0.0, 0.0, 0.0, 0.0, 0.0, 0.0, 0.0, 0.0, 0.0, 0.0, 0.0, 0.0, 0.0, 0.0, 0.0, 0.0, 0.0, 0.0, 0.0, 0.0, 0.0, 0.0, 0.0, 0.0, 0.0, 0.0, 0.0, 0.0, 0.0, 0.0, 0.0, 0.0, 0.0, 0.0, 0.0, 0.0, 0.0, 0.0, 0.0, 0.0, 0.0, 0.0, 0.0, 0.0, 0.0, 0.0, 0.0, 0.0, 0.0, 0.0, 0.0, 0.0, 0.0, 0.0, 0.0, 0.0, 0.0, 0.0, 0.0, 0.0, 0.0, 0.0, 0.0, 0.0, 0.0, 0.0, 0.0, 0.0, 0.0, 0.0, 0.0, 0.0, 0.0, 0.0, 0.0, 0.0, 0.0, 0.0, 0.0, 0.0, 0.0, 0.0, 0.0, 0.0, 0.0, 0.0, 0.0, 0.0, 0.0, 0.0, 0.0, 0.0, 0.0, 0.0, 0.0, 0.0, 0.0, 0.0, 0.0, 0.0, 0.0, 0.0, 0.0, 0.0, 0.0, 0.0, 0.0, 0.0, 0.0, 0.0, 0.0, 0.0, 0.0, 0.0, 0.0, 0.0, 0.0, 0.0, 0.0, 0.0, 0.0, 0.0, 0.0, 0.0, 0.0, 0.0, 0.0, 0.0, 0.0, 0.0, 0.0, 0.0, 0.0, 0.0, 0.0, 0.0, 0.0, 0.0, 0.0, 0.0, 0.0, 0.0, 0.0, 0.0, 0.0, 0.0, 0.0, 0.0, 0.0, 0.0, 0.0, 0.0, 0.0, 0.0, 0.0, 0.0, 0.0, 0.0, 0.0, 0.0, 0.0, 0.0, 0.0, 0.0, 0.0, 0.0, 0.0, 0.0, 0.0, 0.0, 0.0, 0.0, 0.0, 0.0, 0.0, 0.0, 0.0, 0.0, 0.0, 0.0, 0.0, 0.0, 0.0, 0.0, 0.0, 0.0, 0.0, 0.0, 0.0, 0.0, 0.0, 0.0, 0.0, 0.0, 0.0, 0.0, 0.0, 0.0, 0.0, 0.0, 0.0, 0.0, 0.0, 0.0, 0.0, 0.0, 0.0, 0.0, 0.0, 0.0, 0.0, 0.0, 0.0, 0.0, 0.0, 0.0, 0.0, 0.0, 0.0, 0.0, 0.0, 0.0, 0.0, 0.0, 0.0, 0.0, 0.0, 0.0, 0.0, 0.0, 0.0, 0.0, 0.0, 0.0, 0.0, 0.0, 0.0, 0.0, 0.0, 0.0, 0.0, 0.0, 0.0, 0.0, 0.0, 0.0, 0.0, 0.0, 0.0, 0.0, 0.0, 0.0, 0.0, 0.0, 0.0, 0.0, 0.0, 0.0, 0.0, 0.0, 0.0, 0.0, 0.0, 0.0, 0.0, 0.0, 0.0, 0.0, 0.0, 0.0, 0.0, 0.0, 0.0, 0.0, 0.0, 0.0, 0.0, 0.0, 0.0, 0.0, 0.0, 0.0, 0.0, 0.0, 0.0, 0.0, 0.0, 0.0, 0.0, 0.0, 0.0, 0.0, 0.0, 0.0, 0.0, 0.0, 0.0, 0.0, 0.0, 0.0, 0.0, 0.0, 0.0, 0.0, 0.0, 0.0, 0.0, 0.0, 0.0, 0.0, 0.0, 0.0, 0.0, 0.0, 0.0, 0.0, 0.0, 0.0, 0.0, 0.0, 0.0, 0.0, 0.0, 0.0, 0.0, 0.0, 0.0, 0.0, 0.0, 0.0, 0.0, 0.0, 0.0, 0.0, 0.0, 0.0, 0.0, 0.0, 0.0, 0.0, 0.0, 0.0, 0.0, 0.0, 0.0, 0.0, 0.0, 0.0, 0.0, 0.0, 0.0, 0.0, 0.0, 0.0, 0.0, 0.0, 0.0, 0.0, 0.0, 0.0, 0.0, 0.0, 0.0, 0.0, 0.0, 0.0, 0.0, 0.0, 0.0, 0.0, 0.0, 0.0, 0.0, 0.0, 0.0, 0.0, 0.0, 0.0, 0.0, 0.0, 0.0, 0.0, 0.0, 0.0, 0.0, 0.0, 0.0, 0.0, 0.0, 0.0, 0.0, 0.0, 0.0, 0.0, 0.0, 0.0, 0.0, 0.0, 0.0, 0.0, 0.0, 0.0, 0.0, 0.0, 0.0, 0.0, 0.0, 0.0, 0.0, 0.0, 0.0, 0.0, 0.0, 0.0, 0.0, 0.0, 0.0, 0.0, 0.0, 0.0, 0.0, 0.0, 0.0, 0.0, 0.0, 0.0, 0.0, 0.0, 0.0, 0.0, 0.0, 0.0, 0.0, 0.0, 0.0, 0.0, 0.0, 0.0, 0.0, 0.0, 0.0, 0.0, 0.0, 0.0, 0.0, 0.0, 0.0, 0.0, 0.0, 0.0, 0.0, 0.0, 0.0, 0.0, 0.0, 0.0, 0.0, 0.0, 0.0, 0.0, 0.0, 0.0, 0.0, 0.0, 0.0, 0.0, 0.0, 0.0, 0.0, 0.0, 0.0, 0.0, 0.0, 0.0, 0.0, 0.0, 0.0, 0.0, 0.0, 0.0, 0.0, 0.0, 0.0, 0.0, 0.0, 0.0, 0.0, 0.0, 0.0, 0.0, 0.0, 0.0, 0.0, 0.0, 0.0, 0.0, 0.0, 0.0, 0.0, 0.0, 0.0, 0.0, 0.0, 0.0, 0.0, 0.0, 0.0, 0.0, 0.0, 0.0, 0.0, 0.0, 0.0, 0.0, 0.0, 0.0, 0.0, 0.0, 0.0, 0.0, 0.0, 0.0, 0.0, 0.0, 0.0, 0.0, 0.0, 0.0, 0.0, 0.0, 0.0, 0.0, 0.0, 0.0, 0.0, 0.0, 0.0, 0.0, 0.0, 0.0, 0.0, 0.0, 0.0, 0.0, 0.0, 0.0, 0.0, 0.0, 0.0, 0.0, 0.0, 0.0, 0.0, 0.0, 0.0, 0.0, 0.0, 0.0, 0.0, 0.0, 0.0, 0.0, 0.0, 0.0, 0.0, 0.0, 0.0, 0.0, 0.0, 0.0, 0.0, 0.0, 0.0, 0.0, 0.0, 0.0, 0.0, 0.0, 0.0, 0.0, 0.0, 0.0, 0.0, 0.0, 0.0, 0.0, 0.0, 0.0, 0.0, 0.0, 0.0, 0.0, 0.0, 0.0, 0.0, 0.0, 0.0, 0.0, 0.0, 0.0, 0.0, 0.0, 0.0, 0.0, 0.0, 0.0, 0.0, 0.0, 0.0, 0.0, 0.0, 0.0, 0.0, 0.0, 0.0, 0.0, 0.0, 0.0, 0.0, 0.0, 0.0, 0.0, 0.0, 0.0, 0.0, 0.0, 0.0, 0.0, 0.0, 0.0, 0.0, 0.0, 0.0, 0.0, 0.0, 0.0, 0.0, 0.0, 0.0, 0.0, 0.0, 0.0, 0.0, 0.0, 0.0, 0.0, 0.0, 0.0, 0.0, 0.0, 0.0, 0.0, 0.0, 0.0, 0.0, 0.0, 0.0, 0.0, 0.0, 0.0, 0.0, 0.0, 0.0, 0.0, 0.0, 0.0, 0.0, 0.0, 0.0, 0.0, 0.0, 0.0, 0.0, 0.0, 0.0, 0.0, 0.0, 0.0, 0.0, 0.0, 0.0, 0.0, 0.0, 0.0, 0.0, 0.0, 0.0, 0.0, 0.0, 0.0, 0.0, 0.0, 0.0, 0.0, 0.0, 0.0, 0.0, 0.0, 0.0, 0.0, 0.0, 0.0, 0.0, 0.0, 0.0, 0.0, 0.0, 0.0, 0.0, 0.0, 0.0, 0.0, 0.0, 0.0, 0.0, 0.0, 0.0, 0.0, 0.0, 0.0, 0.0, 0.0, 0.0, 0.0, 0.0, 0.0, 0.0, 0.0, 0.0, 0.0, 0.0, 0.0, 0.0, 0.0, 0.0, 0.0, 0.0, 0.0, 0.0, 0.0, 0.0, 0.0, 0.0, 0.0, 0.0, 0.0, 0.0, 0.0, 0.0, 0.0, 0.0, 0.0, 0.0, 0.0, 0.0, 0.0, 0.0, 0.0, 0.0, 0.0, 0.0, 0.0, 0.0, 0.0, 0.0, 0.0, 0.0, 0.0, 0.0, 0.0, 0.0, 0.0, 0.0, 0.0, 0.0, 0.0, 0.0, 0.0, 0.0, 0.0, 0.0, 0.0, 0.0, 0.0, 0.0, 0.0, 0.0, 0.0, 0.0, 0.0, 0.0, 0.0, 0.0, 0.0, 0.0, 0.0, 0.0, 0.0, 0.0, 0.0, 0.0, 0.0, 0.0, 0.0, 0.0, 0.0, 0.0, 0.0, 0.0, 0.0, 0.0, 0.0, 0.0, 0.0, 0.0, 0.0, 0.0, 0.0, 0.0, 0.0, 0.0, 0.0, 0.0, 0.0, 0.0, 0.0, 0.0, 0.0, 0.0, 0.0, 0.0, 0.0, 0.0, 0.0, 0.0, 0.0, 0.0, 0.0, 0.0, 0.0, 0.0, 0.0, 0.0, 0.0, 0.0, 0.0, 0.0, 0.0, 0.0, 0.0, 0.0, 0.0, 0.0, 0.0, 0.0, 0.0, 0.0, 0.0, 0.0, 0.0, 0.0, 0.0, 0.0, 0.0, 0.0, 0.0, 0.0, 0.0, 0.0, 0.0, 0.0, 0.0, 0.0, 0.0, 0.0, 0.0, 0.0, 0.0, 0.0, 0.0, 0.0, 0.0, 0.0, 0.0, 0.0, 0.0, 0.0, 0.0, 0.0, 0.0, 0.0, 0.0, 0.0, 0.0, 0.0, 0.0, 0.0, 0.0, 0.0, 0.0, 0.0, 0.0, 0.0, 0.0, 0.0, 0.0, 0.0, 0.0, 0.0, 0.0, 0.0, 0.0, 0.0, 0.0, 0.0, 0.0, 0.0, 0.0, 0.0, 0.0, 0.0, 0.0, 0.0, 0.0, 0.0, 0.0, 0.0, 0.0, 0.0, 0.0, 0.0, 0.0, 0.0, 0.0, 0.0, 0.0, 0.0, 0.0, 0.0, 0.0, 0.0, 0.0, 0.0, 0.0, 0.0, 0.0, 0.0, 0.0, 0.0, 0.0, 0.0, 0.0, 0.0, 0.0, 0.0, 0.0, 0.0, 0.0, 0.0, 0.0, 0.0, 0.0, 0.0, 0.0, 0.0, 0.0, 0.0, 0.0, 0.0, 0.0, 0.0, 0.0, 0.0, 0.0, 0.0, 0.0, 0.0, 0.0, 0.0, 0.0, 0.0, 0.0, 0.0, 0.0, 0.0, 0.0, 0.0, 0.0, 0.0, 0.0, 0.0, 0.0, 0.0, 0.0, 0.0, 0.0, 0.0, 0.0, 0.0, 0.0, 0.0, 0.0, 0.0, 0.0, 0.0, 0.0, 0.0, 0.0, 0.0, 0.0, 0.0, 0.0, 0.0, 0.0, 0.0, 0.0, 0.0, 0.0, 0.0, 0.0, 0.0, 0.0, 0.0, 0.0, 0.0, 0.0, 0.0, 0.0, 0.0, 0.0, 0.0, 0.0, 0.0, 0.0, 0.0, 0.0, 0.0, 0.0, 0.0, 0.0, 0.0, 0.0, 0.0, 0.0, 0.0, 0.0, 0.0, 0.0, 0.0, 0.0, 0.0, 0.0, 0.0, 0.0, 0.0, 0.0, 0.0, 0.0, 0.0, 0.0, 0.0, 0.0, 0.0, 0.0, 0.0, 0.0, 0.0, 0.0, 0.0, 0.0, 0.0, 0.0, 0.0, 0.0, 0.0, 0.0, 0.0, 0.0, 0.0, 0.0, 0.0, 0.0, 0.0, 0.0, 0.0, 0.0, 0.0, 0.0, 0.0, 0.0, 0.0, 0.0, 0.0, 0.0, 0.0, 0.0, 0.0, 0.0, 0.0, 0.0, 0.0, 0.0, 0.0, 0.0, 0.0, 0.0, 0.0, 0.0, 0.0, 0.0, 0.0, 0.0, 0.0, 0.0, 0.0, 0.0, 0.0, 0.0, 0.0, 0.0, 0.0, 0.0, 0.0, 0.0, 0.0, 0.0, 0.0, 0.0, 0.0, 0.0, 0.0, 0.0, 0.0, 0.0, 0.0, 0.0, 0.0, 0.0, 0.0, 0.0, 0.0, 0.0, 0.0, 0.0, 0.0, 0.0, 0.0, 0.0, 0.0, 0.0, 0.0, 0.0, 0.0, 0.0, 0.0, 0.0, 0.0, 0.0, 0.0, 0.0, 0.0, 0.0, 0.0, 0.0, 0.0, 0.0, 0.0, 0.0, 0.0, 0.0, 0.0, 0.0, 0.0, 0.0, 0.0, 0.0, 0.0, 0.0, 0.0, 0.0, 0.0, 0.0, 0.0, 0.0, 0.0, 0.0, 0.0, 0.0, 0.0, 0.0, 0.0, 0.0, 0.0, 0.0, 0.0, 0.0, 0.0, 0.0, 0.0, 0.0, 0.0, 0.0, 0.0, 0.0, 0.0, 0.0, 0.0, 0.0, 0.0, 0.0, 0.0, 0.0, 0.0, 0.0, 0.0, 0.0, 0.0, 0.0, 0.0, 0.0, 0.0, 0.0, 0.0, 0.0, 0.0, 0.0, 0.0, 0.0, 0.0, 0.0, 0.0, 0.0, 0.0, 0.0, 0.0, 0.0, 0.0, 0.0, 0.0, 0.0, 0.0, 0.0, 0.0, 0.0, 0.0, 0.0, 0.0, 0.0, 0.0, 0.0, 0.0, 0.0, 0.0, 0.0, 0.0, 0.0, 0.0, 0.0, 0.0, 0.0, 0.0, 0.0, 0.0, 0.0, 0.0, 0.0, 0.0, 0.0, 0.0, 0.0, 0.0, 0.0, 0.0, 0.0, 0.0, 0.0, 0.0, 0.0, 0.0, 0.0, 0.0, 0.0, 0.0, 0.0, 0.0, 0.0, 0.0, 0.0, 0.0, 0.0, 0.0, 0.0, 0.0, 0.0, 0.0, 0.0, 0.0, 0.0, 0.0, 0.0, 0.0, 0.0, 0.0, 0.0, 0.0, 0.0, 0.0, 0.0, 0.0, 0.0, 0.0, 0.0, 0.0, 0.0, 0.0, 0.0, 0.0, 0.0, 0.0, 0.0, 0.0, 0.0, 0.0, 0.0, 0.0, 0.0, 0.0, 0.0, 0.0, 0.0, 0.0, 0.0, 0.0, 0.0, 0.0, 0.0, 0.0, 0.0, 0.0, 0.0, 0.0, 0.0, 0.0, 0.0, 0.0, 0.0, 0.0, 0.0, 0.0, 0.0, 0.0, 0.0, 0.0, 0.0, 0.0, 0.0, 0.0, 0.0, 0.0, 0.0, 0.0, 0.0, 0.0, 0.0, 0.0, 0.0, 0.0, 0.0, 0.0, 0.0, 0.0, 0.0, 0.0, 0.0, 0.0, 0.0, 0.0, 0.0, 0.0, 0.0, 0.0, 0.0, 0.0, 0.0, 0.0, 0.0, 0.0, 0.0, 0.0, 0.0, 0.0, 0.0, 0.0, 0.0, 0.0, 0.0, 0.0, 0.0, 0.0, 0.0, 0.0, 0.0, 0.0, 0.0, 0.0, 0.0, 0.0, 0.0, 0.0, 0.0, 0.0, 0.0, 0.0, 0.0, 0.0, 0.0, 0.0, 0.0, 0.0, 0.0, 0.0, 0.0, 0.0, 0.0, 0.0, 0.0, 0.0, 0.0, 0.0, 0.0, 0.0, 0.0, 0.0, 0.0, 0.0, 0.0, 0.0, 0.0, 0.0, 0.0, 0.0, 0.0, 0.0, 0.0, 0.0, 0.0, 0.0, 0.0, 0.0, 0.0, 0.0, 0.0, 0.0, 0.0, 0.0, 0.0, 0.0, 0.0, 0.0, 0.0, 0.0, 0.0, 0.0, 0.0, 0.0, 0.0, 0.0, 0.0, 0.0, 0.0, 0.0, 0.0, 0.0, 0.0, 0.0, 0.0, 0.0, 0.0, 0.0, 0.0, 0.0, 0.0, 0.0, 0.0, 0.0, 0.0, 0.0, 0.0, 0.0, 0.0, 0.0, 0.0, 0.0, 0.0, 0.0, 0.0, 0.0, 0.0, 0.0, 0.0, 0.0, 0.0, 0.0, 0.0, 0.0, 0.0, 0.0, 0.0, 0.0, 0.0, 0.0, 0.0, 0.0, 0.0, 0.0, 0.0, 0.0, 0.0, 0.0, 0.0, 0.0, 0.0, 0.0, 0.0, 0.0, 0.0, 0.0, 0.0, 0.0, 0.0, 0.0, 0.0, 0.0, 0.0, 0.0, 0.0, 0.0, 0.0, 0.0, 0.0, 0.0, 0.0, 0.0, 0.0, 0.0, 0.0, 0.0, 0.0, 0.0, 0.0, 0.0, 0.0, 0.0, 0.0, 0.0, 0.0, 0.0, 0.0, 0.0, 0.0, 0.0, 0.0, 0.0, 0.0, 0.0, 0.0, 0.0, 0.0, 0.0, 0.0, 0.0, 0.0, 0.0, 0.0, 0.0, 0.0, 0.0, 0.0, 0.0, 0.0, 0.0, 0.0, 0.0, 0.0, 0.0, 0.0, 0.0, 0.0, 0.0, 0.0, 0.0, 0.0, 0.0, 0.0, 0.0, 0.0, 0.0, 0.0, 0.0, 0.0, 0.0, 0.0, 0.0, 0.0, 0.0, 0.0, 0.0, 0.0, 0.0, 0.0, 0.0, 0.0, 0.0, 0.0, 0.0, 0.0, 0.0, 0.0, 0.0, 0.0, 0.0, 0.0, 0.0, 0.0, 0.0, 0.0, 0.0, 0.0, 0.0, 0.0, 0.0, 0.0, 0.0, 0.0, 0.0, 0.0, 0.0, 0.0, 0.0, 0.0, 0.0, 0.0, 0.0, 0.0, 0.0, 0.0, 0.0, 0.0, 0.0, 0.0, 0.0, 0.0, 0.0, 0.0, 0.0, 0.0, 0.0, 0.0, 0.0, 0.0, 0.0, 0.0, 0.0, 0.0, 0.0, 0.0, 0.0, 0.0, 0.0, 0.0, 0.0, 0.0, 0.0, 0.0, 0.0, 0.0, 0.0, 0.0, 0.0, 0.0, 0.0, 0.0, 0.0, 0.0, 0.0, 0.0, 0.0, 0.0, 0.0, 0.0, 0.0, 0.0, 0.0, 0.0, 0.0, 0.0, 0.0, 0.0, 0.0, 0.0, 0.0, 0.0, 0.0, 0.0, 0.0, 0.0, 0.0, 0.0, 0.0, 0.0, 0.0, 0.0, 0.0, 0.0, 0.0, 0.0, 0.0, 0.0, 0.0, 0.0, 0.0, 0.0, 0.0, 0.0, 0.0, 0.0, 0.0, 0.0, 0.0, 0.0, 0.0, 0.0, 0.0, 0.0, 0.0, 0.0, 0.0, 0.0, 0.0, 0.0, 0.0, 0.0, 0.0, 0.0, 0.0, 0.0, 0.0, 0.0, 0.0, 0.0, 0.0, 0.0, 0.0, 0.0, 0.0, 0.0, 0.0, 0.0, 0.0, 0.0, 0.0, 0.0, 0.0, 0.0, 0.0, 0.0, 0.0, 0.0, 0.0, 0.0, 0.0, 0.0, 0.0, 0.0, 0.0, 0.0, 0.0, 0.0, 0.0, 0.0, 0.0, 0.001558, 0.0001833, 0.0, 0.0, 0.0, 0.0, 0.0, 0.0, 0.0, 0.0, 0.0, 0.0, 0.0, 0.0, 0.0, 0.0, 0.0, 0.0, 0.0, 0.0, 0.0, 0.0, 0.0, 0.0, 0.0, 0.0, 0.0, 0.0, 0.0, 0.0, 0.006233, 0.0007332, 0.001558, 0.0001833, 0.0, 0.0, 0.0, 0.0, 0.0, 0.0, 0.0, 0.0, 0.0, 0.0, 0.0, 0.0, 0.0, 0.0, 0.0, 0.0, 0.0, 0.0, 0.0, 0.0, 0.0, 0.0, 0.009349, 0.0011, 0.006233, 0.0007332, 0.02493, 0.002933, 0.006233, 0.0007332, 0.001558, 0.0001833, 0.006233, 0.0007332, 0.02493, 0.002933, 0.006233, 0.0007332, 0.009349, 0.0011, 0.0374, 0.004399, 0.02493, 0.002933, 0.0374, 0.004399, 0.1247, 0.01466, 0.04986, 0.005866, 0.02493, 0.002933, 0.04986, 0.005866, 0.01247, 0.001466, 0.006233, 0.0007332, 0.0, 0.0, 0.0, 0.0, 0.001558, 0.0001833, 0.006233, 0.0007332, 0.0, 0.0, 0.006233, 0.0007332, 0.01247, 0.001466, 0.0, 0.0, 0.0, 0.0, 0.0, 0.0, 0.0, 0.0, 0.0, 0.0, 0.0, 0.0, 0.0, 0.0, 0.0, 0.0, 0.0, 0.0, 0.0, 0.0, 0.0, 0.0, 0.0, 0.0, 0.0, 0.0, 0.0, 0.0, 0.0, 0.0, 0.0, 0.0, 0.0, 0.0, 0.0, 0.0, 0.0, 0.0, 0.0, 0.0, 0.0, 0.0, 0.0, 0.0, 0.0, 0.0, 0.0, 0.0, 0.0, 0.0, 0.0, 0.0, 0.0, 0.0, 0.0, 0.0, 0.0, 0.0, 0.0, 0.0, 0.0, 0.0, 0.0, 0.0, 0.0, 0.0, 0.0, 0.0, 0.0, 0.0, 0.0, 0.0, 0.0, 0.0, 0.0, 0.0, 0.0, 0.0, 0.0, 0.0, 0.0, 0.0, 0.0, 0.0, 0.0, 0.0, 0.0, 0.0, 0.0, 0.0, 0.0, 0.0, 0.0, 0.0, 0.0, 0.0, 0.0, 0.0, 0.0, 0.0, 0.0, 0.0, 0.0, 0.0, 0.0, 0.0, 0.0, 0.0, 0.0, 0.0, 0.0, 0.0, 0.0, 0.0, 0.0, 0.0, 0.0, 0.0, 0.0, 0.0, 0.0, 0.0, 0.0, 0.0, 0.0, 0.0, 0.0, 0.0, 0.0, 0.0, 0.0, 0.0, 0.0, 0.0, 0.0, 0.0, 0.0, 0.0, 0.0, 0.0, 0.0, 0.0, 0.0, 0.0, 0.0, 0.0, 0.843, 0.2345, 0.8198, 0.2813, 0.6396, 0.2814, 0.6861, 0.2345, 0.843, 0.2345, 0.6861, 0.2345, 0.7047, 0.1876, 0.8523, 0.1876, 0.843, 0.2345, 0.8523, 0.1876, 0.9999, 0.1876, 0.9999, 0.2345, 0.843, 0.2345, 0.9999, 0.2345, 0.9999, 0.2813, 0.8198, 0.2813, 0.7872, 0.3282, 0.5744, 0.3282, 0.6396, 0.2814, 0.8198, 0.2813, 0.7872, 0.3282, 0.8198, 0.2813, 0.9999, 0.2813, 0.9999, 0.3282, 0.7872, 0.3282, 0.9999, 0.3282, 0.9999, 0.3751, 0.75, 0.3751, 0.7872, 0.3282, 0.75, 0.3751, 0.5, 0.3751, 0.5744, 0.3282, 0.3617, 0.3282, 0.4594, 0.2814, 0.6396, 0.2814, 0.5744, 0.3282, 0.3617, 0.3282, 0.5744, 0.3282, 0.5, 0.3751, 0.25, 0.3751, 0.3617, 0.3282, 0.25, 0.3751, 6.123e-05, 0.3751, 0.1489, 0.3282, 0.3617, 0.3282, 0.1489, 0.3282, 0.2792, 0.2814, 0.4594, 0.2814, 0.5292, 0.2345, 0.6861, 0.2345, 0.6396, 0.2814, 0.4594, 0.2814, 0.5292, 0.2345, 0.4594, 0.2814, 0.2792, 0.2814, 0.3723, 0.2345, 0.5292, 0.2345, 0.3723, 0.2345, 0.4095, 0.1876, 0.5571, 0.1876, 0.5292, 0.2345, 0.5571, 0.1876, 0.7047, 0.1876, 0.6861, 0.2345, 0.7872, 0.04696, 0.8197, 0.09384, 0.6411, 0.09401, 0.5807, 0.04767, 0.7872, 0.04696, 0.5807, 0.04767, 0.5124, 0.001518, 0.75, 7.735e-05, 0.7872, 0.04696, 0.75, 7.735e-05, 0.9999, 0.0001031, 0.9999, 0.04698, 0.7872, 0.04696, 0.9999, 0.04698, 0.9999, 0.09385, 0.8197, 0.09384, 0.843, 0.1407, 0.6861, 0.1407, 0.6411, 0.09401, 0.8197, 0.09384, 0.843, 0.1407, 0.8197, 0.09384, 0.9999, 0.09385, 0.9999, 0.1407, 0.843, 0.1407, 0.9999, 0.1407, 0.9999, 0.1876, 0.8523, 0.1876, 0.843, 0.1407, 0.8523, 0.1876, 0.7047, 0.1876, 0.6861, 0.1407, 0.5292, 0.1407, 0.4656, 0.09454, 0.6411, 0.09401, 0.6861, 0.1407, 0.5292, 0.1407, 0.6861, 0.1407, 0.7047, 0.1876, 0.5571, 0.1876, 0.5292, 0.1407, 0.5571, 0.1876, 0.4095, 0.1876, 0.3722, 0.1407, 0.5292, 0.1407, 0.3722, 0.1407, 0.2916, 0.09526, 0.4656, 0.09454, 0.3866, 0.04985, 0.5807, 0.04767, 0.6411, 0.09401, 0.4656, 0.09454, 0.3866, 0.04985, 0.4656, 0.09454, 0.2916, 0.09526, 0.1988, 0.05276, 0.3866, 0.04985, 0.1988, 0.05276, 0.1247, 0.01466, 0.2998, 0.005891, 0.3866, 0.04985, 0.2998, 0.005891, 0.5124, 0.001518, 0.5807, 0.04767, 0.0, 0.0, 0.0, 0.0, 0.0, 0.0, 0.0, 0.0, 0.0, 0.0, 0.0, 0.0, 0.0, 0.0, 0.0, 0.0, 0.0, 0.0, 0.0, 0.0, 0.0, 0.0, 0.0, 0.0, 0.0, 0.0, 0.0, 0.0, 0.0, 0.0, 0.0, 0.0, 0.0, 0.0, 0.0, 0.0, 0.0, 0.0, 0.0, 0.0, 0.0, 0.0, 0.0, 0.0, 0.0, 0.0, 0.0, 0.0, 0.0, 0.0, 0.0, 0.0, 0.0, 0.0, 0.0, 0.0, 0.0, 0.0, 0.0, 0.0, 0.0, 0.0, 0.0, 0.0, 0.0, 0.0, 0.0, 0.0, 0.0, 0.0, 0.0, 0.0, 0.0, 0.0, 0.0, 0.0, 0.0, 0.0, 0.0, 0.0, 0.0, 0.0, 0.0, 0.0, 0.0, 0.0, 0.0, 0.0, 0.0, 0.0, 0.0, 0.0, 0.0, 0.0, 0.0, 0.0, 0.0, 0.0, 0.0, 0.0, 0.0, 0.0, 0.0, 0.0, 0.0, 0.0, 0.0, 0.0, 0.0, 0.0, 0.0, 0.0, 0.0, 0.0, 0.0, 0.0, 0.0, 0.0, 0.0, 0.0, 0.0, 0.0, 0.0, 0.0, 0.0, 0.0, 0.0, 0.0, 0.0, 0.0, 0.0, 0.0, 0.001558, 0.0001833, 0.006233, 0.0007332, 0.0, 0.0, 0.006233, 0.0007332, 0.009349, 0.0011, 0.0, 0.0, 0.0, 0.0, 0.0, 0.0, 0.0, 0.0, 0.0, 0.0, 0.0, 0.0, 0.0, 0.0, 0.0, 0.0, 0.0, 0.0, 0.0, 0.0, 0.0, 0.0, 0.001558, 0.0001833, 0.0, 0.0, 0.0, 0.0, 0.0, 0.0, 0.0, 0.0, 0.0, 0.0, 0.0, 0.0, 0.0, 0.0, 0.0, 0.0, 0.0, 0.0, 0.0, 0.0, 0.0, 0.0, 0.0, 0.0, 0.0, 0.0, 0.0, 0.0, 0.006233, 0.0007332, 0.001558, 0.0001833, 0.0, 0.0, 0.0, 0.0, 0.0, 0.0, 0.0, 0.0, 0.0, 0.0, 0.0, 0.0, 0.0, 0.0, 0.0, 0.0, 0.0, 0.0, 0.0, 0.0, 0.0, 0.0, 0.01247, 0.001466, 0.006233, 0.0007332, 0.02493, 0.002933, 0.006233, 0.0007332, 0.001558, 0.0001833, 0.006233, 0.0007332, 0.02493, 0.002933, 0.006233, 0.0007332, 0.01247, 0.001466, 0.04986, 0.005866, 0.02493, 0.002933, 0.04986, 0.005866, 0.1247, 0.01466, 0.0374, 0.004399, 0.02493, 0.002933, 0.0374, 0.004399, 0.009349, 0.0011, 0.006233, 0.0007332, 0.0, 0.0, 0.0, 0.0, 0.0, 0.0, 0.0, 0.0, 0.0, 0.0, 0.0, 0.0, 0.0, 0.0, 0.0, 0.0, 0.0, 0.0, 0.0, 0.0, 0.0, 0.0, 0.0, 0.0, 0.0, 0.0, 0.0, 0.0, 0.0, 0.0, 0.0, 0.0, 0.0, 0.0, 0.0, 0.0, 0.0, 0.0, 0.0, 0.0, 0.0, 0.0, 0.0, 0.0, 0.0, 0.0, 0.0, 0.0, 0.0, 0.0, 0.0, 0.0, 0.0, 0.0, 0.0, 0.0, 0.0, 0.0, 0.0, 0.0, 0.0, 0.0, 0.0, 0.0, 0.0, 0.0, 0.0, 0.0, 0.0, 0.0, 0.0, 0.0, 0.0, 0.0, 0.0, 0.0, 0.0, 0.0, 0.0, 0.0, 0.0, 0.0, 0.0, 0.0, 0.0, 0.0, 0.0, 0.0, 0.0, 0.0, 0.0, 0.0, 0.0, 0.0, 0.0, 0.0, 0.0, 0.0, 0.0, 0.0, 0.0, 0.0, 0.0, 0.0, 0.0, 0.0, 0.0, 0.0, 0.0, 0.0, 0.0, 0.0, 0.0, 0.0, 0.0, 0.0, 0.0, 0.0, 0.0, 0.0, 0.0, 0.0, 0.0, 0.0, 0.0, 0.0, 0.0, 0.0, 0.0, 0.0, 0.0, 0.0, 0.0, 0.0, 0.0, 0.0, 0.0, 0.0, 0.0, 0.0, 0.0, 0.0, 0.0, 0.0, 0.0, 0.0, 0.0, 0.0, 0.0, 0.0, 0.0, 0.0, 0.0, 0.0, 0.0, 0.0, 0.0, 0.0, 0.0, 0.0, 0.0, 0.0, 0.0, 0.0, 0.0, 0.0, 0.0, 0.0, 0.0, 0.0, 0.0, 0.0, 0.0, 0.0, 0.0, 0.0, 0.0, 0.0, 0.0, 0.0, 0.0, 0.0, 0.0, 0.0, 0.0, 0.0, 0.0, 0.0, 0.0, 0.0, 0.0, 0.0, 0.0, 0.0, 0.0, 0.0, 0.0, 0.0, 0.0, 0.0, 0.0, 0.0, 0.0, 0.0, 0.0, 0.0, 0.0, 0.0, 0.0, 0.0, 0.0, 0.0, 0.0, 0.0, 0.0, 0.0, 0.0, 0.0, 0.0, 0.0, 0.0, 0.0, 0.0, 0.0, 0.0, 0.0, 0.0, 0.0, 0.0, 0.0, 0.0, 0.0, 0.0, 0.0, 0.0, 0.0, 0.0, 0.0, 0.0, 0.0, 0.0, 0.0, 0.0, 0.0, 0.0, 0.0, 0.0, 0.0, 0.0, 0.0, 0.0, 0.0, 0.0, 0.0, 0.0, 0.0])
me_cube_002.use_remesh_preserve_volume = False
me_cube_002.use_remesh_preserve_attributes = False
me_cube_002.use_mirror_vertex_groups = False
me_cube_002.update()
me_cylinder = bpy.data.meshes.new('Cylinder')
me_cylinder.from_pydata([(3.562e-09, 0.9666, -0.9759), (0.0, 1.0, 1.0), (0.1886, 0.948, -0.9759), (0.1951, 0.9808, 1.0), (0.3699, 0.893, -0.9759), (0.3827, 0.9239, 1.0), (0.537, 0.8037, -0.9759), (0.5556, 0.8315, 1.0), (0.6835, 0.6835, -0.9759), (0.7071, 0.7071, 1.0), (0.8037, 0.537, -0.9759), (0.8315, 0.5556, 1.0), (0.893, 0.3699, -0.9759), (0.9239, 0.3827, 1.0), (0.948, 0.1886, -0.9759), (0.9808, 0.1951, 1.0), (0.9666, 8.088e-08, -0.9759), (1.0, 7.55e-08, 1.0), (0.948, -0.1886, -0.9759), (0.9808, -0.1951, 1.0), (0.893, -0.3699, -0.9759), (0.9239, -0.3827, 1.0), (0.8037, -0.537, -0.9759), (0.8315, -0.5556, 1.0), (0.6835, -0.6835, -0.9759), (0.7071, -0.7071, 1.0), (0.537, -0.8037, -0.9759), (0.5556, -0.8315, 1.0), (0.3699, -0.893, -0.9759), (0.3827, -0.9239, 1.0), (0.1886, -0.948, -0.9759), (0.1951, -0.9808, 1.0), (-3.114e-07, -0.9666, -0.9759), (-3.258e-07, -1.0, 1.0), (-0.1886, -0.948, -0.9759), (-0.1951, -0.9808, 1.0), (-0.3699, -0.893, -0.9759), (-0.3827, -0.9239, 1.0), (-0.537, -0.8037, -0.9759), (-0.5556, -0.8315, 1.0), (-0.6835, -0.6835, -0.9759), (-0.7071, -0.7071, 1.0), (-0.8037, -0.537, -0.9759), (-0.8315, -0.5556, 1.0), (-0.893, -0.3699, -0.9759), (-0.9239, -0.3827, 1.0), (-0.948, -0.1886, -0.9759), (-0.9808, -0.1951, 1.0), (-0.9666, 9.412e-07, -0.9759), (-1.0, 9.656e-07, 1.0), (-0.948, 0.1886, -0.9759), (-0.9808, 0.1951, 1.0), (-0.893, 0.3699, -0.9759), (-0.9239, 0.3827, 1.0), (-0.8037, 0.537, -0.9759), (-0.8315, 0.5556, 1.0), (-0.6835, 0.6835, -0.9759), (-0.7071, 0.7071, 1.0), (-0.537, 0.8037, -0.9759), (-0.5556, 0.8315, 1.0), (-0.3699, 0.893, -0.9759), (-0.3827, 0.9239, 1.0), (-0.1886, 0.948, -0.9759), (-0.1951, 0.9808, 1.0)], [], [(0, 1, 3, 2), (2, 3, 5, 4), (4, 5, 7, 6), (6, 7, 9, 8), (8, 9, 11, 10), (10, 11, 13, 12), (12, 13, 15, 14), (14, 15, 17, 16), (16, 17, 19, 18), (18, 19, 21, 20), (20, 21, 23, 22), (22, 23, 25, 24), (24, 25, 27, 26), (26, 27, 29, 28), (28, 29, 31, 30), (30, 31, 33, 32), (32, 33, 35, 34), (34, 35, 37, 36), (36, 37, 39, 38), (38, 39, 41, 40), (40, 41, 43, 42), (42, 43, 45, 44), (44, 45, 47, 46), (46, 47, 49, 48), (48, 49, 51, 50), (50, 51, 53, 52), (52, 53, 55, 54), (54, 55, 57, 56), (56, 57, 59, 58), (58, 59, 61, 60), (3, 1, 63, 61, 59, 57, 55, 53, 51, 49, 47, 45, 43, 41, 39, 37, 35, 33, 31, 29, 27, 25, 23, 21, 19, 17, 15, 13, 11, 9, 7, 5), (60, 61, 63, 62), (62, 63, 1, 0), (0, 2, 4, 6, 8, 10, 12, 14, 16, 18, 20, 22, 24, 26, 28, 30, 32, 34, 36, 38, 40, 42, 44, 46, 48, 50, 52, 54, 56, 58, 60, 62)])
_uv = me_cylinder.uv_layers.new(name='UVMap')
_uv.uv.foreach_set('vector', [0.0, 0.0, 0.0, 0.0, 0.0, 0.0, 0.0, 0.0, 0.0, 0.0, 0.0, 0.0, 0.0, 0.0, 0.0, 0.0, 0.0, 0.0, 0.0, 0.0, 0.0, 0.0, 0.0, 0.0, 0.0, 0.0, 0.0, 0.0, 0.0, 0.0, 0.0, 0.0, 0.0, 0.0, 0.0, 0.0, 0.0, 0.0, 0.0, 0.0, 0.0, 0.0, 0.0, 0.0, 0.0, 0.0, 0.0, 0.0, 0.0, 0.0, 0.0, 0.0, 0.0, 0.0, 0.0, 0.0, 0.0, 0.0, 0.0, 0.0, 0.0, 0.0, 0.0, 0.0, 0.0, 0.0, 0.0, 0.0, 0.0, 0.0, 0.0, 0.0, 0.0, 0.0, 0.0, 0.0, 0.0, 0.0, 0.0, 0.0, 0.0, 0.0, 0.0, 0.0, 0.0, 0.0, 0.0, 0.0, 0.0, 0.0, 0.0, 0.0, 0.0, 0.0, 0.0, 0.0, 0.0, 0.0, 0.0, 0.0, 0.0, 0.0, 0.0, 0.0, 0.0, 0.0, 0.0, 0.0, 0.0, 0.0, 0.0, 0.0, 0.0, 0.0, 0.0, 0.0, 0.0, 0.0, 0.0, 0.0, 0.0, 0.0, 0.0, 0.0, 0.0, 0.0, 0.0, 0.0, 0.0, 0.0, 0.0, 0.0, 0.0, 0.0, 0.0, 0.0, 0.0, 0.0, 0.0, 0.0, 0.0, 0.0, 0.0, 0.0, 0.0, 0.0, 0.0, 0.0, 0.0, 0.0, 0.0, 0.0, 0.0, 0.0, 0.0, 0.0, 0.0, 0.0, 0.0, 0.0, 0.0, 0.0, 0.0, 0.0, 0.0, 0.0, 0.0, 0.0, 0.0, 0.0, 0.0, 0.0, 0.0, 0.0, 0.0, 0.0, 0.0, 0.0, 0.0, 0.0, 0.0, 0.0, 0.0, 0.0, 0.0, 0.0, 0.0, 0.0, 0.0, 0.0, 0.0, 0.0, 0.0, 0.0, 0.0, 0.0, 0.0, 0.0, 0.0, 0.0, 0.0, 0.0, 0.0, 0.0, 0.0, 0.0, 0.0, 0.0, 0.0, 0.0, 0.0, 0.0, 0.0, 0.0, 0.0, 0.0, 0.0, 0.0, 0.0, 0.0, 0.0, 0.0, 0.0, 0.0, 0.0, 0.0, 0.0, 0.0, 0.0, 0.0, 0.0, 0.0, 0.0, 0.0, 0.0, 0.0, 0.0, 0.0, 0.0, 0.0, 0.0, 0.0, 0.0, 0.0, 0.0, 0.0, 0.0, 0.0, 0.0, 0.0, 0.0, 0.0, 0.0, 0.0, 0.0, 0.0, 0.0, 0.0, 0.0, 0.0, 0.0, 0.0, 0.0, 0.0, 0.0, 0.0, 0.0, 0.0, 0.0, 0.0, 0.0, 0.0, 0.0, 0.0, 0.0, 0.0, 0.0, 0.0, 0.0, 0.0, 0.0, 0.0, 0.0, 0.0, 0.0, 0.0, 0.0, 0.0, 0.0, 0.0, 0.0, 0.0, 0.0, 0.0, 0.0, 0.0, 0.0, 0.0, 0.0, 0.0, 0.0, 0.0, 0.0, 0.0, 0.0, 0.0, 0.0, 0.0, 0.0, 0.0, 0.0, 0.0, 0.0, 0.0, 0.0, 0.0, 0.0, 0.0, 0.0, 0.0, 0.3542, 0.01931, 0.4508, 9.998e-05, 0.5492, 0.0001, 0.6458, 0.01931, 0.7368, 0.05699, 0.8187, 0.1117, 0.8883, 0.1813, 0.943, 0.2632, 0.9807, 0.3542, 0.9999, 0.4508, 0.9999, 0.5492, 0.9807, 0.6458, 0.943, 0.7368, 0.8883, 0.8187, 0.8187, 0.8883, 0.7368, 0.943, 0.6458, 0.9807, 0.5492, 0.9999, 0.4508, 0.9999, 0.3542, 0.9807, 0.2632, 0.943, 0.1813, 0.8883, 0.1117, 0.8187, 0.05699, 0.7368, 0.01931, 0.6458, 9.998e-05, 0.5492, 0.0001003, 0.4508, 0.01931, 0.3542, 0.057, 0.2632, 0.1117, 0.1813, 0.1813, 0.1117, 0.2632, 0.05699])
me_cylinder.use_remesh_preserve_volume = False
me_cylinder.use_remesh_preserve_attributes = False
me_cylinder.use_mirror_vertex_groups = False
me_cylinder.update()

# ---- objects
ob_cylinder_001 = bpy.data.objects.new('Cylinder.001', me_cylinder_001)
ob_cube = bpy.data.objects.new('Cube', me_cube_002)
ob_cylinder = bpy.data.objects.new('Cylinder', me_cylinder)

# ---- transforms, parenting, visibility, modifiers, constraints
ob_cylinder_001.location = (0.0, -0.08292, -3.509)
ob_cylinder_001.rotation_euler = (-0.3695, -0.0, 0.0)
ob_cylinder_001.scale = (0.08925, 0.08925, 0.238)
ob_cylinder_001.lineart.crease_threshold = 0.0
ob_cube.location = (0.0, 0.1757, -4.524)
ob_cube.rotation_euler = (0.4537, -0.0, 0.0)
ob_cube.scale = (1.0, -0.008619, 1.0)
ob_cube.lineart.crease_threshold = 0.0
ob_cylinder.location = (0.0, 0.0, 0.0)
ob_cylinder.scale = (0.08905, 0.08905, 3.374)
ob_cylinder.lineart.crease_threshold = 0.0

# ---- collection membership
col_collection_1.objects.link(ob_cylinder_001)
col_collection_1.objects.link(ob_cube)
col_collection_1.objects.link(ob_cylinder)

# ---- scene / render settings (as saved in the file)
scene.frame_start = 1; scene.frame_end = 250; scene.frame_set(1)
scene.render.engine = 'BLENDER_EEVEE_NEXT'
scene.render.resolution_percentage = 50
scene.render.dither_intensity = 0.0
scene.cycles.use_denoising = False
scene.cycles.samples = 128
scene.cycles.sampling_pattern = 'TABULATED_SOBOL'
scene.cycles.use_adaptive_sampling = False
scene.cycles.use_light_tree = False
scene.cycles.blur_glossy = 0.0
scene.cycles.sample_clamp_indirect = 0.0
scene.view_settings.view_transform = 'Standard'
bpy.context.view_layer.update()

# ---- added for rendering (the .blend has no active camera and no usable light): camera, sun
cam_auto = bpy.data.cameras.new('AutoCamera')
cam_auto.lens = 50.0
cam_auto.sensor_width = 36.0
cam_auto.clip_end = 1000.0
ob_auto_camera = bpy.data.objects.new('AutoCamera', cam_auto)
scene.collection.objects.link(ob_auto_camera)
ob_auto_camera.location = (8.39092, -9.86343, 5.64149)
ob_auto_camera.rotation_euler = (1.09748, -7.21219e-08, 0.694738)
scene.camera = ob_auto_camera
light_auto_sun = bpy.data.lights.new('AutoSun', 'SUN')
light_auto_sun.energy = 3.0
light_auto_sun.angle = 0.0523599
ob_auto_sun = bpy.data.objects.new('AutoSun', light_auto_sun)
scene.collection.objects.link(ob_auto_sun)
ob_auto_sun.rotation_euler = (0.872665, 0.174533, 0.523599)
bpy.context.view_layer.update()
